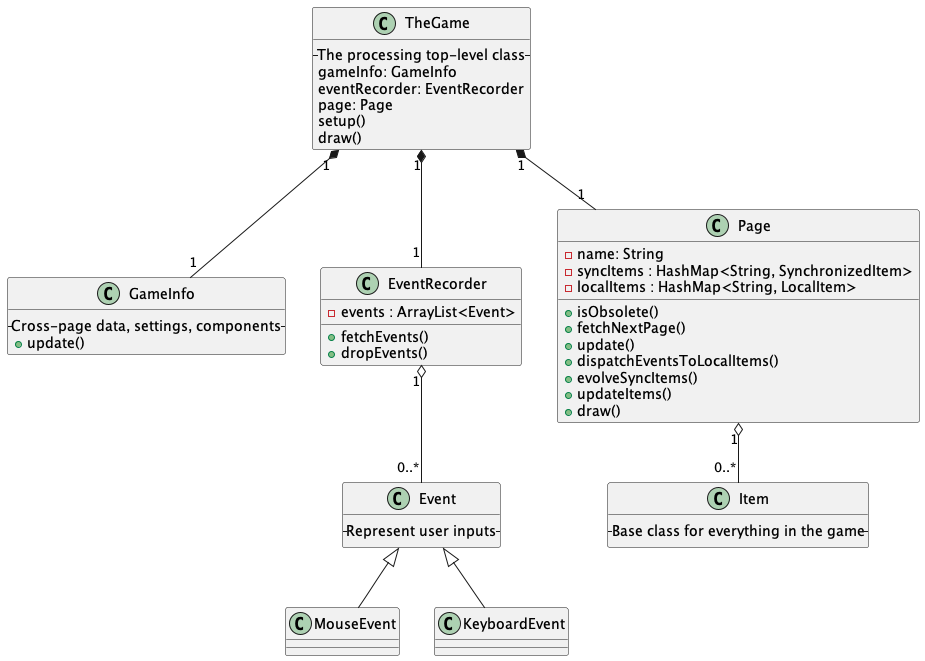

The diagram above was rendered by PlantUML. Its source (embedded in the PNG):
@startuml

class TheGame {
 --The processing top-level class--
 gameInfo: GameInfo
 eventRecorder: EventRecorder
 page: Page
 setup()
 draw()
}

class GameInfo {
 --Cross-page data, settings, components--
 +update()
}

class EventRecorder {
 -events : ArrayList<Event>
 +fetchEvents()
 +dropEvents()
}
EventRecorder "1" o-- "0..*" Event

class Event {
 --Represent user inputs--
}

class MouseEvent {}
Event <|-- MouseEvent

class KeyboardEvent {}
Event <|-- KeyboardEvent

class Page {
 -name: String
 -syncItems : HashMap<String, SynchronizedItem>
 -localItems : HashMap<String, LocalItem>
 +isObsolete()
 +fetchNextPage()
 +update()
 +dispatchEventsToLocalItems()
 +evolveSyncItems()
 +updateItems()
 +draw()
}

TheGame "1" *-- "1" GameInfo
TheGame "1" *-- "1" Page
TheGame "1" *-- "1" EventRecorder

class Item {
 --Base class for everything in the game--
}

Page "1" o-- "0..*" Item

@enduml